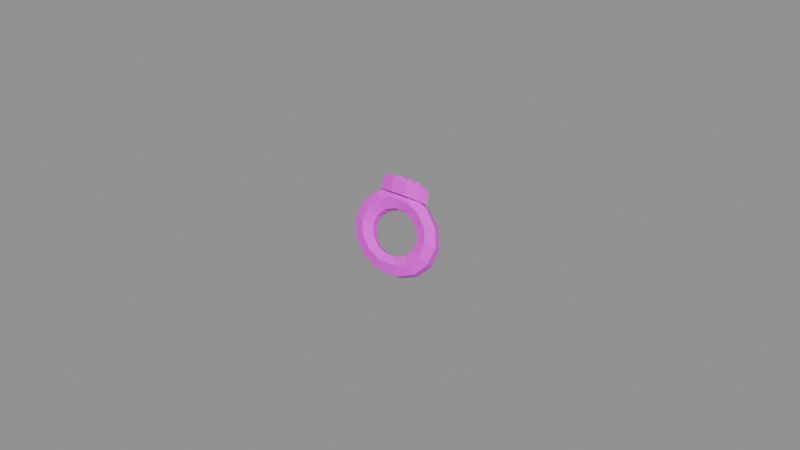 # Source: item.signet_ring.blend  (saved by Blender 5.2.45; exported with 4.5.12 LTS)
import bpy
from mathutils import Matrix  # noqa: F401  (used for matrix-valued properties, if any)

bpy.ops.wm.read_factory_settings(use_empty=True)
scene = bpy.context.scene
scene.name = 'Scene'

# ---- images (referenced by path relative to the original .blend; pixels are not part of the script)
import os
ASSET_DIR = os.environ.get("B2B_ASSET_DIR", "")  # directory of the original .blend (textures are referenced by path, not embedded)
HERE = os.path.dirname(os.path.abspath(__file__))  # packed textures are extracted next to this script under _unpacked/

def load_image(name, relpath, width, height, colorspace="sRGB"):
    """Load a texture the original file referenced (path relative to the .blend, or extracted next to this script)."""
    p = next((c for c in (os.path.join(HERE, relpath), os.path.join(ASSET_DIR, relpath)) if relpath and os.path.exists(c)), "")
    if p:
        img = bpy.data.images.load(p, check_existing=True)
        img.name = name
    else:  # same state as the original file: an image datablock whose file is absent (Cycles renders it pink)
        img = bpy.data.images.new(name, width, height)
        img.source = "FILE"
        img.filepath = "//" + (relpath or name)
    img.colorspace_settings.name = colorspace
    return img
img_palette_png = load_image('palette.png', 'palette.png', 1024, 1024, 'sRGB')

# ---- materials (node trees are filled in below, after node groups)
mat_palette = bpy.data.materials.new('palette')

# ---- material node trees
mat_palette.use_nodes = True; mat_palette.node_tree.nodes.clear()
_N = mat_palette.node_tree.nodes; _L = mat_palette.node_tree.links
n0 = _N.new('ShaderNodeBsdfPrincipled'); n0.name = 'Principled BSDF'; n0.location = (-200, 100)
n0.inputs[10].default_value = 0.005
n1 = _N.new('ShaderNodeOutputMaterial'); n1.name = 'Material Output'; n1.location = (200, 100)
n2 = _N.new('ShaderNodeTexImage'); n2.name = 'Image Texture'; n2.location = (0, 0)
n2.image = img_palette_png
n2.interpolation = 'Closest'
_L.new(n0.outputs[0], n1.inputs[0])
_L.new(n2.outputs[0], n0.inputs[0])
n1.is_active_output = True

# ---- meshes
me_item_signet_ring = bpy.data.meshes.new('item.signet_ring')
me_item_signet_ring.from_pydata([(0.00843, -0.000348, -0.003099), (0.01171, 0.0006085, -0.003844), (0.015, -0.000348, -0.003099), (0.015, -0.002261, -0.001607), (0.01171, -0.003218, -0.0008617), (0.00843, -0.002261, -0.001607), (0.007595, 0.000543, -0.000122), (0.01055, 0.001847, 0.0002923), (0.01351, 0.001237, 0.002198), (0.01351, -0.0006756, 0.003689), (0.01055, -0.001979, 0.003275), (0.007595, -0.00137, 0.001369), (0.005256, 0.001258, 0.002265), (0.007304, 0.00284, 0.00361), (0.009352, 0.002509, 0.006446), (0.009352, 0.0005959, 0.007937), (0.007304, -0.0009864, 0.006592), (0.005256, -0.0006555, 0.003756), (0.001876, 0.001654, 0.00359), (0.002607, 0.003391, 0.005451), (0.003338, 0.003215, 0.008803), (0.003338, 0.001301, 0.01029), (0.002607, -0.0004353, 0.008433), (0.001876, -0.000259, 0.005081), (-0.001876, 0.001654, 0.00359), (-0.002607, 0.003391, 0.005451), (-0.003338, 0.003215, 0.008803), (-0.003338, 0.001301, 0.01029), (-0.002607, -0.0004353, 0.008433), (-0.001876, -0.000259, 0.005081), (-0.005256, 0.001258, 0.002265), (-0.007304, 0.00284, 0.00361), (-0.009352, 0.002509, 0.006446), (-0.009352, 0.0005959, 0.007937), (-0.007304, -0.0009864, 0.006592), (-0.005256, -0.0006555, 0.003756), (-0.007595, 0.000543, -0.000122), (-0.01055, 0.001847, 0.0002923), (-0.01351, 0.001237, 0.002198), (-0.01351, -0.0006756, 0.003689), (-0.01055, -0.001979, 0.003275), (-0.007595, -0.00137, 0.001369), (-0.00843, -0.000348, -0.003099), (-0.01171, 0.0006085, -0.003844), (-0.015, -0.000348, -0.003099), (-0.015, -0.002261, -0.001607), (-0.01171, -0.003218, -0.0008617), (-0.00843, -0.002261, -0.001607), (-0.007595, -0.001239, -0.006075), (-0.01055, -0.0006298, -0.007981), (-0.01351, -0.001934, -0.008395), (-0.01351, -0.003847, -0.006904), (-0.01055, -0.004456, -0.004998), (-0.007595, -0.003152, -0.004584), (-0.005256, -0.001954, -0.008462), (-0.007304, -0.001623, -0.0113), (-0.009352, -0.003205, -0.01264), (-0.009352, -0.005118, -0.01115), (-0.007304, -0.005449, -0.008316), (-0.005256, -0.003867, -0.006971), (-0.001876, -0.00235, -0.009787), (-0.002607, -0.002174, -0.01314), (-0.003338, -0.003911, -0.015), (-0.003338, -0.005824, -0.01351), (-0.002607, -0.006, -0.01016), (-0.001876, -0.004263, -0.008296), (0.001876, -0.00235, -0.009787), (0.002607, -0.002174, -0.01314), (0.003338, -0.003911, -0.015), (0.003338, -0.005824, -0.01351), (0.002607, -0.006, -0.01016), (0.001876, -0.004263, -0.008296), (0.005256, -0.001954, -0.008462), (0.007304, -0.001623, -0.0113), (0.009352, -0.003205, -0.01264), (0.009352, -0.005118, -0.01115), (0.007304, -0.005449, -0.008316), (0.005256, -0.003867, -0.006971), (0.007595, -0.001239, -0.006075), (0.01055, -0.0006298, -0.007981), (0.01351, -0.001934, -0.008395), (0.01351, -0.003847, -0.006904), (0.01055, -0.004456, -0.004998), (0.007595, -0.003152, -0.004584), (0.0, 0.001903, 0.008361), (0.008368, 0.001903, 0.008361), (0.00677, 0.003763, 0.006911), (0.002586, 0.004913, 0.006015), (-0.002586, 0.004913, 0.006015), (-0.00677, 0.003763, 0.006911), (-0.008368, 0.001903, 0.008361), (-0.00677, 4.233e-05, 0.009811), (-0.002586, -0.001107, 0.01071), (0.002586, -0.001107, 0.01071), (0.00677, 4.233e-05, 0.009811), (0.008368, 0.00299, 0.01199), (0.00677, 0.00485, 0.01054), (0.002586, 0.006, 0.009647), (-0.002586, 0.006, 0.009647), (-0.00677, 0.00485, 0.01054), (-0.008368, 0.00299, 0.01199), (-0.00677, 0.00113, 0.01344), (-0.002586, -2.023e-05, 0.01434), (0.002586, -2.023e-05, 0.01434), (0.00677, 0.00113, 0.01344), (0.006917, 0.003262, 0.0129), (0.005596, 0.0048, 0.0117), (0.002138, 0.00575, 0.01096), (-0.002138, 0.00575, 0.01096), (-0.005596, 0.0048, 0.0117), (-0.006917, 0.003262, 0.0129), (-0.005596, 0.001724, 0.0141), (-0.002138, 0.0007733, 0.01484), (0.002138, 0.0007733, 0.01484), (0.005596, 0.001724, 0.0141), (0.0, 0.003262, 0.0129), (-0.001004, 0.001124, 0.01446), (-0.001004, 0.001288, 0.015), (-0.001004, 0.005345, 0.01117), (-0.001004, 0.005508, 0.01171), (0.001004, 0.001124, 0.01446), (0.001004, 0.001288, 0.015), (0.001004, 0.005345, 0.01117), (0.001004, 0.005508, 0.01171), (-0.004742, 0.002813, 0.01314), (-0.004742, 0.002976, 0.01368), (-0.004742, 0.003657, 0.01248), (-0.004742, 0.00382, 0.01303), (0.004742, 0.002813, 0.01314), (0.004742, 0.002976, 0.01368), (0.004742, 0.003657, 0.01248), (0.004742, 0.00382, 0.01303), (0.001841, 0.001575, 0.0141), (0.001841, 0.001738, 0.01465), (0.001841, 0.002419, 0.01345), (0.001841, 0.002582, 0.01399), (0.003514, 0.001575, 0.0141), (0.003514, 0.001738, 0.01465), (0.003514, 0.002419, 0.01345), (0.003514, 0.002582, 0.01399)], [], [(0, 6, 7, 1), (1, 7, 8, 2), (2, 8, 9, 3), (3, 9, 10, 4), (4, 10, 11, 5), (5, 11, 6, 0), (6, 12, 13, 7), (7, 13, 14, 8), (8, 14, 15, 9), (9, 15, 16, 10), (10, 16, 17, 11), (11, 17, 12, 6), (12, 18, 19, 13), (13, 19, 20, 14), (14, 20, 21, 15), (15, 21, 22, 16), (16, 22, 23, 17), (17, 23, 18, 12), (18, 24, 25, 19), (19, 25, 26, 20), (20, 26, 27, 21), (21, 27, 28, 22), (22, 28, 29, 23), (23, 29, 24, 18), (24, 30, 31, 25), (25, 31, 32, 26), (26, 32, 33, 27), (27, 33, 34, 28), (28, 34, 35, 29), (29, 35, 30, 24), (30, 36, 37, 31), (31, 37, 38, 32), (32, 38, 39, 33), (33, 39, 40, 34), (34, 40, 41, 35), (35, 41, 36, 30), (36, 42, 43, 37), (37, 43, 44, 38), (38, 44, 45, 39), (39, 45, 46, 40), (40, 46, 47, 41), (41, 47, 42, 36), (42, 48, 49, 43), (43, 49, 50, 44), (44, 50, 51, 45), (45, 51, 52, 46), (46, 52, 53, 47), (47, 53, 48, 42), (48, 54, 55, 49), (49, 55, 56, 50), (50, 56, 57, 51), (51, 57, 58, 52), (52, 58, 59, 53), (53, 59, 54, 48), (54, 60, 61, 55), (55, 61, 62, 56), (56, 62, 63, 57), (57, 63, 64, 58), (58, 64, 65, 59), (59, 65, 60, 54), (60, 66, 67, 61), (61, 67, 68, 62), (62, 68, 69, 63), (63, 69, 70, 64), (64, 70, 71, 65), (65, 71, 66, 60), (66, 72, 73, 67), (67, 73, 74, 68), (68, 74, 75, 69), (69, 75, 76, 70), (70, 76, 77, 71), (71, 77, 72, 66), (72, 78, 79, 73), (73, 79, 80, 74), (74, 80, 81, 75), (75, 81, 82, 76), (76, 82, 83, 77), (77, 83, 78, 72), (78, 0, 1, 79), (79, 1, 2, 80), (80, 2, 3, 81), (81, 3, 4, 82), (82, 4, 5, 83), (83, 5, 0, 78), (84, 86, 85), (84, 87, 86), (84, 88, 87), (84, 89, 88), (84, 90, 89), (84, 91, 90), (84, 92, 91), (84, 93, 92), (84, 94, 93), (84, 85, 94), (85, 86, 96, 95), (86, 87, 97, 96), (87, 88, 98, 97), (88, 89, 99, 98), (89, 90, 100, 99), (90, 91, 101, 100), (91, 92, 102, 101), (92, 93, 103, 102), (93, 94, 104, 103), (94, 85, 95, 104), (95, 96, 106, 105), (96, 97, 107, 106), (97, 98, 108, 107), (98, 99, 109, 108), (99, 100, 110, 109), (100, 101, 111, 110), (101, 102, 112, 111), (102, 103, 113, 112), (103, 104, 114, 113), (104, 95, 105, 114), (105, 106, 115), (106, 107, 115), (107, 108, 115), (108, 109, 115), (109, 110, 115), (110, 111, 115), (111, 112, 115), (112, 113, 115), (113, 114, 115), (114, 105, 115), (116, 117, 119, 118), (118, 119, 123, 122), (122, 123, 121, 120), (120, 121, 117, 116), (118, 122, 120, 116), (123, 119, 117, 121), (124, 125, 127, 126), (126, 127, 131, 130), (130, 131, 129, 128), (128, 129, 125, 124), (126, 130, 128, 124), (131, 127, 125, 129), (132, 133, 135, 134), (134, 135, 139, 138), (138, 139, 137, 136), (136, 137, 133, 132), (134, 138, 136, 132), (139, 135, 133, 137)])
_uv = me_item_signet_ring.uv_layers.new(name='UVMap')
_uv.uv.foreach_set('vector', [0.6875, 0.2778, 0.6875, 0.2778, 0.6875, 0.2778, 0.6875, 0.2778, 0.8125, 0.2778, 0.8125, 0.2778, 0.8125, 0.2778, 0.8125, 0.2778, 0.8125, 0.2778, 0.8125, 0.2778, 0.8125, 0.2778, 0.8125, 0.2778, 0.6875, 0.2778, 0.6875, 0.2778, 0.6875, 0.2778, 0.6875, 0.2778, 0.6875, 0.2778, 0.6875, 0.2778, 0.6875, 0.2778, 0.6875, 0.2778, 0.6875, 0.2778, 0.6875, 0.2778, 0.6875, 0.2778, 0.6875, 0.2778, 0.8125, 0.2778, 0.8125, 0.2778, 0.8125, 0.2778, 0.8125, 0.2778, 0.8125, 0.2778, 0.8125, 0.2778, 0.8125, 0.2778, 0.8125, 0.2778, 0.8125, 0.2778, 0.8125, 0.2778, 0.8125, 0.2778, 0.8125, 0.2778, 0.6875, 0.2778, 0.6875, 0.2778, 0.6875, 0.2778, 0.6875, 0.2778, 0.8125, 0.2778, 0.8125, 0.2778, 0.8125, 0.2778, 0.8125, 0.2778, 0.8125, 0.2778, 0.8125, 0.2778, 0.8125, 0.2778, 0.8125, 0.2778, 0.6875, 0.2778, 0.6875, 0.2778, 0.6875, 0.2778, 0.6875, 0.2778, 0.8125, 0.2778, 0.8125, 0.2778, 0.8125, 0.2778, 0.8125, 0.2778, 0.8125, 0.2778, 0.8125, 0.2778, 0.8125, 0.2778, 0.8125, 0.2778, 0.8125, 0.2778, 0.8125, 0.2778, 0.8125, 0.2778, 0.8125, 0.2778, 0.6875, 0.2778, 0.6875, 0.2778, 0.6875, 0.2778, 0.6875, 0.2778, 0.6875, 0.2778, 0.6875, 0.2778, 0.6875, 0.2778, 0.6875, 0.2778, 0.8125, 0.2778, 0.8125, 0.2778, 0.8125, 0.2778, 0.8125, 0.2778, 0.6875, 0.2778, 0.6875, 0.2778, 0.6875, 0.2778, 0.6875, 0.2778, 0.6875, 0.2778, 0.6875, 0.2778, 0.6875, 0.2778, 0.6875, 0.2778, 0.8125, 0.2778, 0.8125, 0.2778, 0.8125, 0.2778, 0.8125, 0.2778, 0.6875, 0.2778, 0.6875, 0.2778, 0.6875, 0.2778, 0.6875, 0.2778, 0.6875, 0.2778, 0.6875, 0.2778, 0.6875, 0.2778, 0.6875, 0.2778, 0.6875, 0.2778, 0.6875, 0.2778, 0.6875, 0.2778, 0.6875, 0.2778, 0.6875, 0.2778, 0.6875, 0.2778, 0.6875, 0.2778, 0.6875, 0.2778, 0.8125, 0.2778, 0.8125, 0.2778, 0.8125, 0.2778, 0.8125, 0.2778, 0.8125, 0.2778, 0.8125, 0.2778, 0.8125, 0.2778, 0.8125, 0.2778, 0.6875, 0.2778, 0.6875, 0.2778, 0.6875, 0.2778, 0.6875, 0.2778, 0.6875, 0.2778, 0.6875, 0.2778, 0.6875, 0.2778, 0.6875, 0.2778, 0.6875, 0.2778, 0.6875, 0.2778, 0.6875, 0.2778, 0.6875, 0.2778, 0.6875, 0.2778, 0.6875, 0.2778, 0.6875, 0.2778, 0.6875, 0.2778, 0.8125, 0.2778, 0.8125, 0.2778, 0.8125, 0.2778, 0.8125, 0.2778, 0.6875, 0.2778, 0.6875, 0.2778, 0.6875, 0.2778, 0.6875, 0.2778, 0.6875, 0.2778, 0.6875, 0.2778, 0.6875, 0.2778, 0.6875, 0.2778, 0.8125, 0.2778, 0.8125, 0.2778, 0.8125, 0.2778, 0.8125, 0.2778, 0.8125, 0.2778, 0.8125, 0.2778, 0.8125, 0.2778, 0.8125, 0.2778, 0.6875, 0.2778, 0.6875, 0.2778, 0.6875, 0.2778, 0.6875, 0.2778, 0.6875, 0.2778, 0.6875, 0.2778, 0.6875, 0.2778, 0.6875, 0.2778, 0.6875, 0.2778, 0.6875, 0.2778, 0.6875, 0.2778, 0.6875, 0.2778, 0.6875, 0.2778, 0.6875, 0.2778, 0.6875, 0.2778, 0.6875, 0.2778, 0.6875, 0.2778, 0.6875, 0.2778, 0.6875, 0.2778, 0.6875, 0.2778, 0.6875, 0.2778, 0.6875, 0.2778, 0.6875, 0.2778, 0.6875, 0.2778, 0.6875, 0.2778, 0.6875, 0.2778, 0.6875, 0.2778, 0.6875, 0.2778, 0.6875, 0.2778, 0.6875, 0.2778, 0.6875, 0.2778, 0.6875, 0.2778, 0.6875, 0.2778, 0.6875, 0.2778, 0.6875, 0.2778, 0.6875, 0.2778, 0.6875, 0.2778, 0.6875, 0.2778, 0.6875, 0.2778, 0.6875, 0.2778, 0.6875, 0.2778, 0.6875, 0.2778, 0.6875, 0.2778, 0.6875, 0.2778, 0.6875, 0.2778, 0.6875, 0.2778, 0.6875, 0.2778, 0.6875, 0.2778, 0.6875, 0.2778, 0.6875, 0.2778, 0.6875, 0.2778, 0.6875, 0.2778, 0.6875, 0.2778, 0.6875, 0.2778, 0.6875, 0.2778, 0.6875, 0.2778, 0.8125, 0.2778, 0.8125, 0.2778, 0.8125, 0.2778, 0.8125, 0.2778, 0.6875, 0.2778, 0.6875, 0.2778, 0.6875, 0.2778, 0.6875, 0.2778, 0.6875, 0.2778, 0.6875, 0.2778, 0.6875, 0.2778, 0.6875, 0.2778, 0.8125, 0.2778, 0.8125, 0.2778, 0.8125, 0.2778, 0.8125, 0.2778, 0.6875, 0.2778, 0.6875, 0.2778, 0.6875, 0.2778, 0.6875, 0.2778, 0.6875, 0.2778, 0.6875, 0.2778, 0.6875, 0.2778, 0.6875, 0.2778, 0.6875, 0.2778, 0.6875, 0.2778, 0.6875, 0.2778, 0.6875, 0.2778, 0.6875, 0.2778, 0.6875, 0.2778, 0.6875, 0.2778, 0.6875, 0.2778, 0.6875, 0.2778, 0.6875, 0.2778, 0.6875, 0.2778, 0.6875, 0.2778, 0.8125, 0.2778, 0.8125, 0.2778, 0.8125, 0.2778, 0.8125, 0.2778, 0.6875, 0.2778, 0.6875, 0.2778, 0.6875, 0.2778, 0.6875, 0.2778, 0.6875, 0.2778, 0.6875, 0.2778, 0.6875, 0.2778, 0.6875, 0.2778, 0.6875, 0.2778, 0.6875, 0.2778, 0.6875, 0.2778, 0.6875, 0.2778, 0.6875, 0.2778, 0.6875, 0.2778, 0.6875, 0.2778, 0.6875, 0.2778, 0.6875, 0.2778, 0.6875, 0.2778, 0.6875, 0.2778, 0.6875, 0.2778, 0.6875, 0.2778, 0.6875, 0.2778, 0.6875, 0.2778, 0.6875, 0.2778, 0.6875, 0.2778, 0.6875, 0.2778, 0.6875, 0.2778, 0.6875, 0.2778, 0.6875, 0.2778, 0.6875, 0.2778, 0.6875, 0.2778, 0.6875, 0.2778, 0.6875, 0.2778, 0.6875, 0.2778, 0.6875, 0.2778, 0.6875, 0.2778, 0.6875, 0.2778, 0.6875, 0.2778, 0.6875, 0.2778, 0.6875, 0.2778, 0.8125, 0.2778, 0.8125, 0.2778, 0.8125, 0.2778, 0.8125, 0.2778, 0.6875, 0.2778, 0.6875, 0.2778, 0.6875, 0.2778, 0.6875, 0.2778, 0.6875, 0.2778, 0.6875, 0.2778, 0.6875, 0.2778, 0.6875, 0.2778, 0.8125, 0.2778, 0.8125, 0.2778, 0.8125, 0.2778, 0.8125, 0.2778, 0.8125, 0.2778, 0.8125, 0.2778, 0.8125, 0.2778, 0.8125, 0.2778, 0.8125, 0.2778, 0.8125, 0.2778, 0.8125, 0.2778, 0.8125, 0.2778, 0.6875, 0.2778, 0.6875, 0.2778, 0.6875, 0.2778, 0.6875, 0.2778, 0.6875, 0.2778, 0.6875, 0.2778, 0.6875, 0.2778, 0.6875, 0.2778, 0.8125, 0.2778, 0.8125, 0.2778, 0.8125, 0.2778, 0.8125, 0.2778, 0.8125, 0.2778, 0.8125, 0.2778, 0.8125, 0.2778, 0.8125, 0.2778, 0.6875, 0.2778, 0.6875, 0.2778, 0.6875, 0.2778, 0.6875, 0.2778, 0.6875, 0.2778, 0.6875, 0.2778, 0.6875, 0.2778, 0.6875, 0.2778, 0.8125, 0.2778, 0.8125, 0.2778, 0.8125, 0.2778, 0.8125, 0.2778, 0.0625, 0.1667, 0.0625, 0.1667, 0.0625, 0.1667, 0.0625, 0.1667, 0.0625, 0.1667, 0.0625, 0.1667, 0.0625, 0.1667, 0.0625, 0.1667, 0.0625, 0.1667, 0.0625, 0.1667, 0.0625, 0.1667, 0.0625, 0.1667, 0.0625, 0.1667, 0.0625, 0.1667, 0.0625, 0.1667, 0.0625, 0.1667, 0.0625, 0.1667, 0.0625, 0.1667, 0.0625, 0.1667, 0.0625, 0.1667, 0.0625, 0.1667, 0.0625, 0.1667, 0.0625, 0.1667, 0.0625, 0.1667, 0.0625, 0.1667, 0.0625, 0.1667, 0.0625, 0.1667, 0.0625, 0.1667, 0.0625, 0.1667, 0.0625, 0.1667, 0.0625, 0.1667, 0.0625, 0.1667, 0.0625, 0.1667, 0.0625, 0.1667, 0.0625, 0.1667, 0.0625, 0.1667, 0.0625, 0.1667, 0.0625, 0.1667, 0.0625, 0.1667, 0.0625, 0.1667, 0.0625, 0.1667, 0.0625, 0.1667, 0.0625, 0.1667, 0.0625, 0.1667, 0.0625, 0.1667, 0.0625, 0.1667, 0.0625, 0.1667, 0.0625, 0.1667, 0.0625, 0.1667, 0.0625, 0.1667, 0.0625, 0.1667, 0.0625, 0.1667, 0.0625, 0.1667, 0.0625, 0.1667, 0.0625, 0.1667, 0.0625, 0.1667, 0.0625, 0.1667, 0.0625, 0.1667, 0.0625, 0.1667, 0.0625, 0.1667, 0.0625, 0.1667, 0.0625, 0.1667, 0.0625, 0.1667, 0.0625, 0.1667, 0.0625, 0.1667, 0.0625, 0.1667, 0.0625, 0.1667, 0.0625, 0.1667, 0.0625, 0.1667, 0.0625, 0.1667, 0.0625, 0.1667, 0.0625, 0.1667, 0.0625, 0.1667, 0.0625, 0.1667, 0.0625, 0.1667, 0.0625, 0.1667, 0.0625, 0.1667, 0.0625, 0.1667, 0.0625, 0.1667, 0.0625, 0.1667, 0.0625, 0.1667, 0.0625, 0.1667, 0.0625, 0.1667, 0.0625, 0.1667, 0.0625, 0.1667, 0.0625, 0.1667, 0.0625, 0.1667, 0.0625, 0.1667, 0.0625, 0.1667, 0.0625, 0.1667, 0.0625, 0.1667, 0.0625, 0.1667, 0.0625, 0.1667, 0.0625, 0.1667, 0.0625, 0.1667, 0.0625, 0.1667, 0.0625, 0.1667, 0.0625, 0.1667, 0.0625, 0.1667, 0.0625, 0.1667, 0.0625, 0.1667, 0.0625, 0.1667, 0.0625, 0.1667, 0.0625, 0.1667, 0.0625, 0.1667, 0.0625, 0.1667, 0.0625, 0.1667, 0.0625, 0.1667, 0.0625, 0.1667, 0.0625, 0.1667, 0.0625, 0.1667, 0.0625, 0.1667, 0.0625, 0.1667, 0.0625, 0.1667, 0.0625, 0.1667, 0.0625, 0.1667, 0.0625, 0.1667, 0.0625, 0.1667, 0.0625, 0.1667, 0.0625, 0.1667, 0.0625, 0.1667, 0.0625, 0.1667, 0.0625, 0.1667, 0.0625, 0.1667, 0.0625, 0.1667, 0.0625, 0.1667, 0.0625, 0.1667, 0.0625, 0.1667, 0.0625, 0.1667, 0.0625, 0.1667, 0.0625, 0.1667, 0.0625, 0.1667, 0.0625, 0.1667, 0.0625, 0.1667, 0.0625, 0.1667, 0.0625, 0.1667, 0.0625, 0.1667, 0.0625, 0.1667, 0.0625, 0.1667, 0.0625, 0.1667, 0.9375, 0.2778, 0.9375, 0.2778, 0.9375, 0.2778, 0.9375, 0.2778, 0.9375, 0.2778, 0.9375, 0.2778, 0.9375, 0.2778, 0.9375, 0.2778, 0.9375, 0.2778, 0.9375, 0.2778, 0.9375, 0.2778, 0.9375, 0.2778, 0.9375, 0.2778, 0.9375, 0.2778, 0.9375, 0.2778, 0.9375, 0.2778, 0.9375, 0.2778, 0.9375, 0.2778, 0.9375, 0.2778, 0.9375, 0.2778, 0.9375, 0.2778, 0.9375, 0.2778, 0.9375, 0.2778, 0.9375, 0.2778, 0.9375, 0.2778, 0.9375, 0.2778, 0.9375, 0.2778, 0.9375, 0.2778, 0.9375, 0.2778, 0.9375, 0.2778, 0.9375, 0.2778, 0.9375, 0.2778, 0.9375, 0.2778, 0.9375, 0.2778, 0.9375, 0.2778, 0.9375, 0.2778, 0.9375, 0.2778, 0.9375, 0.2778, 0.9375, 0.2778, 0.9375, 0.2778, 0.9375, 0.2778, 0.9375, 0.2778, 0.9375, 0.2778, 0.9375, 0.2778, 0.9375, 0.2778, 0.9375, 0.2778, 0.9375, 0.2778, 0.9375, 0.2778, 0.9375, 0.2778, 0.9375, 0.2778, 0.9375, 0.2778, 0.9375, 0.2778, 0.9375, 0.2778, 0.9375, 0.2778, 0.9375, 0.2778, 0.9375, 0.2778, 0.9375, 0.2778, 0.9375, 0.2778, 0.9375, 0.2778, 0.9375, 0.2778, 0.9375, 0.2778, 0.9375, 0.2778, 0.9375, 0.2778, 0.9375, 0.2778, 0.9375, 0.2778, 0.9375, 0.2778, 0.9375, 0.2778, 0.9375, 0.2778, 0.9375, 0.2778, 0.9375, 0.2778, 0.9375, 0.2778, 0.9375, 0.2778])
me_item_signet_ring.materials.append(mat_palette)
me_item_signet_ring.update()

# ---- objects
ob_item_signet_ring = bpy.data.objects.new('item.signet_ring', me_item_signet_ring)

# ---- transforms, parenting, visibility, modifiers, constraints
ob_item_signet_ring.location = (0.0, 0.0, 0.0)

# ---- collection membership
scene.collection.objects.link(ob_item_signet_ring)

# ---- scene / render settings (as saved in the file)
scene.frame_start = 1; scene.frame_end = 250; scene.frame_set(1)
scene.render.engine = 'BLENDER_EEVEE_NEXT'
scene.render.bake_bias = 0.0
scene.render.bake_samples = 0
scene.render.compositor_device = 'GPU'
scene.eevee.use_volume_custom_range = False
scene.eevee.fast_gi_thickness_near = 0.1
scene.eevee.fast_gi_thickness_far = 0.0
scene.eevee.ray_tracing_options.screen_trace_thickness = 0.1
bpy.context.view_layer.update()

# ---- added for rendering (the .blend has no active camera and no usable light): camera, sun + grey world if the file has none
cam_auto = bpy.data.cameras.new('AutoCamera')
cam_auto.lens = 50.0
cam_auto.sensor_width = 36.0
cam_auto.clip_end = 1000.0
ob_auto_camera = bpy.data.objects.new('AutoCamera', cam_auto)
scene.collection.objects.link(ob_auto_camera)
ob_auto_camera.location = (0.185045, -0.222054, 0.148036)
ob_auto_camera.rotation_euler = (1.09748, -7.21219e-08, 0.694738)
scene.camera = ob_auto_camera
light_auto_sun = bpy.data.lights.new('AutoSun', 'SUN')
light_auto_sun.energy = 3.0
light_auto_sun.angle = 0.0523599
ob_auto_sun = bpy.data.objects.new('AutoSun', light_auto_sun)
scene.collection.objects.link(ob_auto_sun)
ob_auto_sun.rotation_euler = (0.872665, 0.174533, 0.523599)
if scene.world is None:
    world_auto = bpy.data.worlds.new('AutoWorld')
    world_auto.color = (0.3, 0.3, 0.3)
    scene.world = world_auto
bpy.context.view_layer.update()
